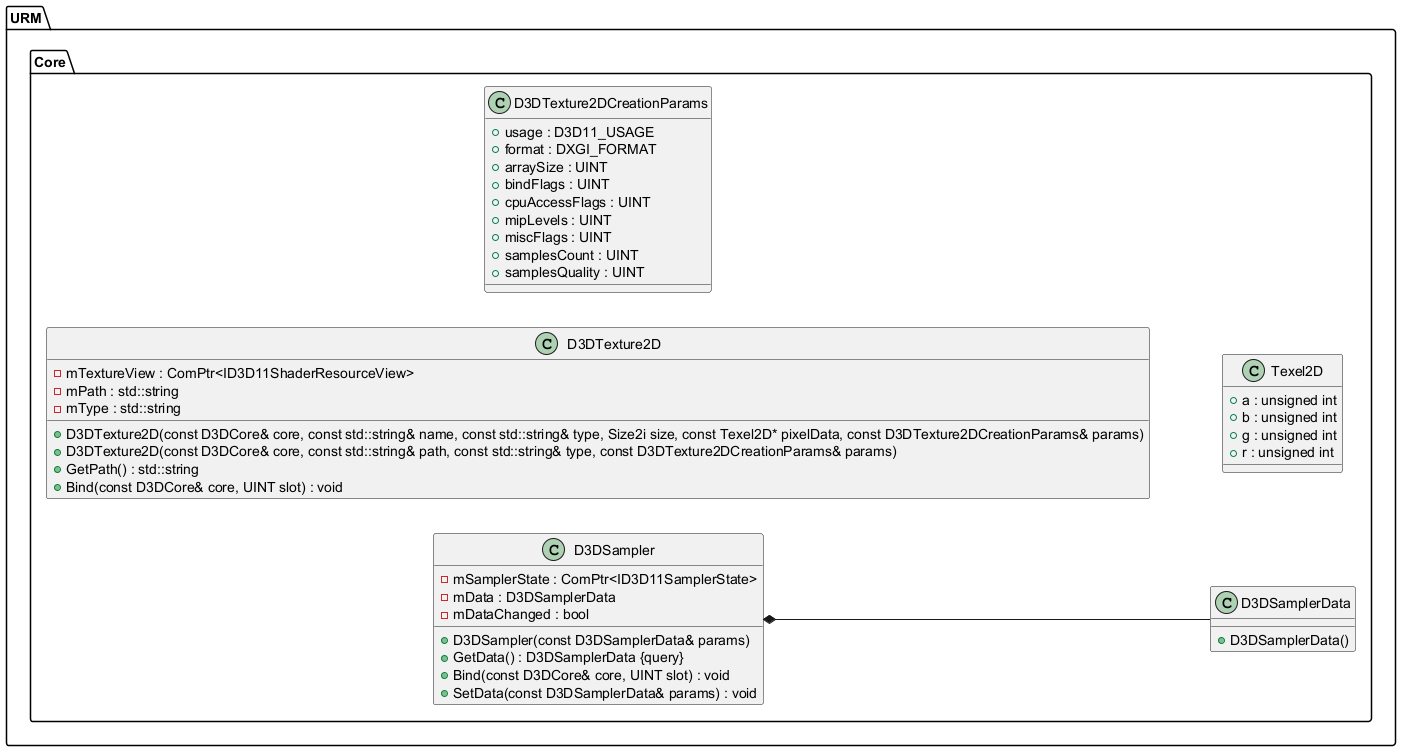

The diagram above was rendered by PlantUML. Its source (embedded in the PNG):
@startuml
left to right direction





/' Objects '/

namespace URM {
	namespace Core {
		class D3DSampler {
			+D3DSampler(const D3DSamplerData& params)
			-mSamplerState : ComPtr<ID3D11SamplerState>
			+GetData() : D3DSamplerData {query}
			-mData : D3DSamplerData
			-mDataChanged : bool
			+Bind(const D3DCore& core, UINT slot) : void
			+SetData(const D3DSamplerData& params) : void
		}

		class D3DTexture2D {
			+D3DTexture2D(const D3DCore& core, const std::string& name, const std::string& type, Size2i size, const Texel2D* pixelData, const D3DTexture2DCreationParams& params)
			+D3DTexture2D(const D3DCore& core, const std::string& path, const std::string& type, const D3DTexture2DCreationParams& params)
			-mTextureView : ComPtr<ID3D11ShaderResourceView>
			+GetPath() : std::string
			-mPath : std::string
			-mType : std::string
			+Bind(const D3DCore& core, UINT slot) : void
		}

		class D3DSamplerData {
			+D3DSamplerData()
		}

		class D3DTexture2DCreationParams {
			+usage : D3D11_USAGE
			+format : DXGI_FORMAT
			+arraySize : UINT
			+bindFlags : UINT
			+cpuAccessFlags : UINT
			+mipLevels : UINT
			+miscFlags : UINT
			+samplesCount : UINT
			+samplesQuality : UINT
		}

		class Texel2D {
			+a : unsigned int
			+b : unsigned int
			+g : unsigned int
			+r : unsigned int
		}
	}
}





/' Inheritance relationships '/




/' Aggregation relationships '/

URM.Core.D3DSampler *-- URM.Core.D3DSamplerData






/' Nested objects '/



@enduml